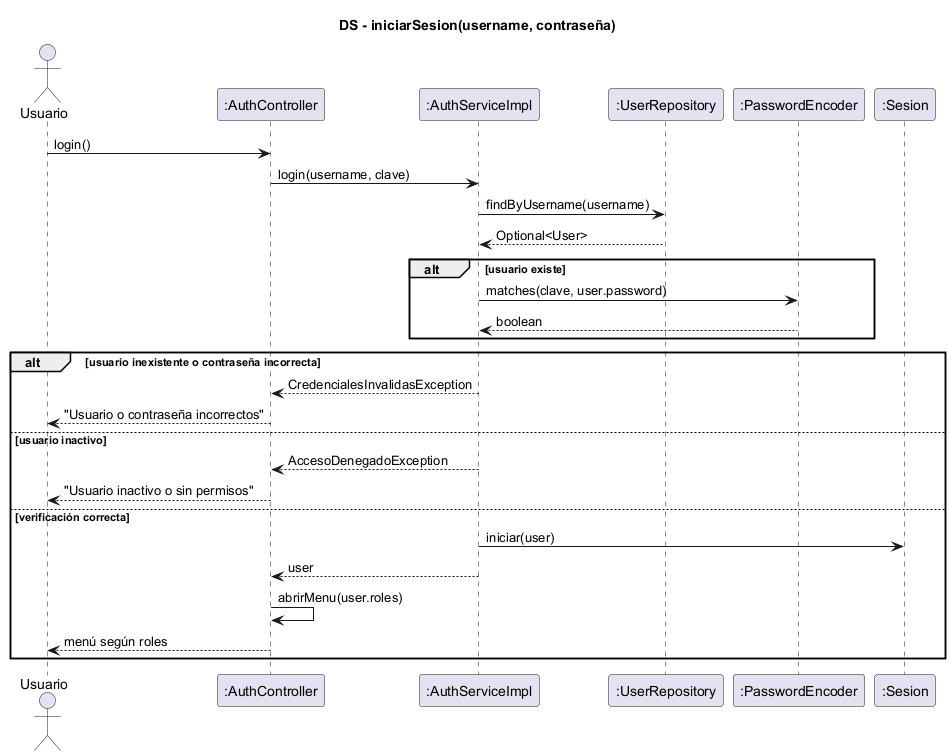

The diagram above was rendered by PlantUML. Its source (embedded in the PNG):
@startuml ds-iniciar-sesion
skinparam shadowing false
title DS - iniciarSesion(username, contraseña)
actor Usuario
participant ":AuthController" as C
participant ":AuthServiceImpl" as A
participant ":UserRepository" as R
participant ":PasswordEncoder" as H
participant ":Sesion" as SE

Usuario -> C : login()
C -> A : login(username, clave)
A -> R : findByUsername(username)
R --> A : Optional<User>
alt usuario existe
  A -> H : matches(clave, user.password)
  H --> A : boolean
end
alt usuario inexistente o contraseña incorrecta
  A --> C : CredencialesInvalidasException
  C --> Usuario : "Usuario o contraseña incorrectos"
else usuario inactivo
  A --> C : AccesoDenegadoException
  C --> Usuario : "Usuario inactivo o sin permisos"
else verificación correcta
  A -> SE : iniciar(user)
  A --> C : user
  C -> C : abrirMenu(user.roles)
  C --> Usuario : menú según roles
end
@enduml